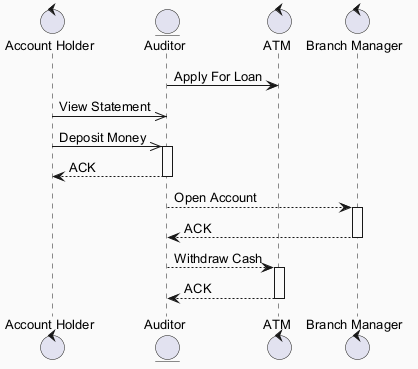

The diagram above was rendered by PlantUML. Its source (embedded in the PNG):
@startuml
skinparam backgroundColor #FAFAFA
skinparam classBackgroundColor #FFF3E0
skinparam classBorderColor #E65100
skinparam defaultFontSize 13
control "Account Holder" as AH
entity "Auditor" as A
control "ATM" as A2
control "Branch Manager" as BM
A -> A2 : Apply For Loan
AH ->> A : View Statement
AH ->> A : Deposit Money
activate A
A --> AH : ACK
deactivate A
A --> BM : Open Account
activate BM
BM --> A : ACK
deactivate BM
A --> A2 : Withdraw Cash
activate A2
A2 --> A : ACK
deactivate A2
@enduml